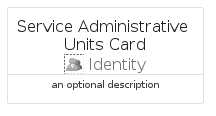

The diagram above was rendered by PlantUML. Its source (embedded in the PNG):
@startuml
' configures the library
!global $INCLUSION_MODE="local"
!global $LIB_BASE_LOCATION="../../.."

' loads the library's bootstrap
!include $LIB_BASE_LOCATION/bootstrap.puml

' loads the package bootstrap
include('azure-20/bootstrap')

' loads the Item which embeds the element ServiceAdministrativeUnitsCard
include('azure-20/Item/Identity/ServiceAdministrativeUnits')

' renders the element
ServiceAdministrativeUnitsCard('ServiceAdministrativeUnitsCard', 'Service Administrative Units Card', 'an optional description')
@enduml